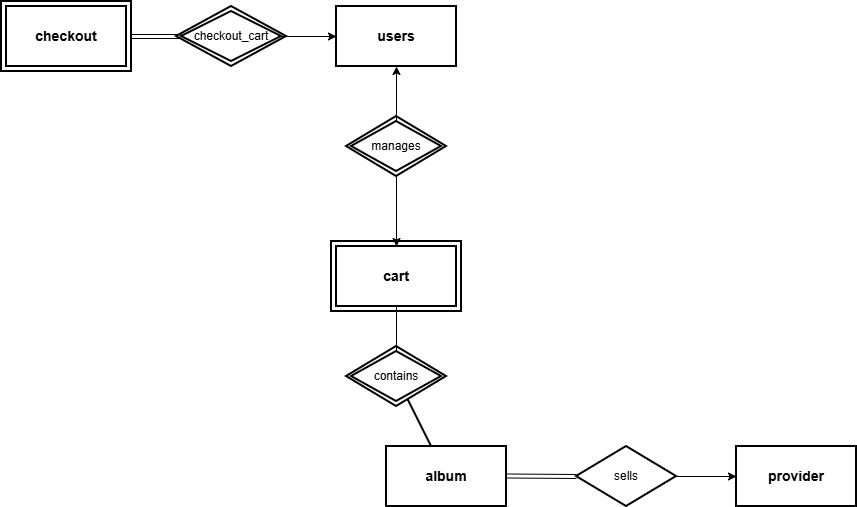

The diagram above was exported from draw.io. Its source (the exported page's mxGraphModel, read from the mxfile embedded in the PNG):
<mxGraphModel dx="1033" dy="811" grid="1" gridSize="10" guides="1" tooltips="1" connect="1" arrows="1" fold="1" page="1" pageScale="1" pageWidth="1100" pageHeight="850" math="0" shadow="0">
  <root>
    <mxCell id="0" />
    <mxCell id="1" parent="0" />
    <mxCell id="users" parent="1" style="rounded=0;whiteSpace=wrap;html=1;strokeWidth=2;fontSize=14;fontStyle=1;" value="users" vertex="1">
      <mxGeometry height="60" width="120" x="450" y="80" as="geometry" />
    </mxCell>
    <mxCell id="provider" parent="1" style="rounded=0;whiteSpace=wrap;html=1;strokeWidth=2;fontSize=14;fontStyle=1;" value="provider" vertex="1">
      <mxGeometry height="60" width="120" x="850" y="520" as="geometry" />
    </mxCell>
    <mxCell id="album" parent="1" style="rounded=0;whiteSpace=wrap;html=1;strokeWidth=2;fontSize=14;fontStyle=1;" value="album" vertex="1">
      <mxGeometry height="60" width="120" x="500" y="520" as="geometry" />
    </mxCell>
    <mxCell id="cart_outer" parent="1" style="rounded=0;whiteSpace=wrap;html=1;strokeWidth=2;fillColor=none;" value="" vertex="1">
      <mxGeometry height="70" width="130" x="445" y="315" as="geometry" />
    </mxCell>
    <mxCell id="q3HusSNsjmLl3gLpPEks-5" edge="1" parent="1" source="cart" style="edgeStyle=none;html=1;endArrow=none;endFill=0;" target="contains" value="">
      <mxGeometry relative="1" as="geometry" />
    </mxCell>
    <mxCell id="cart" parent="1" style="rounded=0;whiteSpace=wrap;html=1;strokeWidth=2;fontSize=14;fontStyle=1;" value="cart" vertex="1">
      <mxGeometry height="60" width="120" x="450" y="320" as="geometry" />
    </mxCell>
    <mxCell id="checkout_outer" parent="1" style="rounded=0;whiteSpace=wrap;html=1;strokeWidth=2;fillColor=none;" value="" vertex="1">
      <mxGeometry height="70" width="130" x="115" y="75" as="geometry" />
    </mxCell>
    <mxCell id="checkout" parent="1" style="rounded=0;whiteSpace=wrap;html=1;strokeWidth=2;fontSize=14;fontStyle=1;" value="checkout" vertex="1">
      <mxGeometry height="60" width="120" x="120" y="80" as="geometry" />
    </mxCell>
    <mxCell id="q3HusSNsjmLl3gLpPEks-1" edge="1" parent="1" source="manages_outer" style="edgeStyle=none;html=1;" target="cart" value="">
      <mxGeometry relative="1" as="geometry" />
    </mxCell>
    <mxCell id="manages_outer" parent="1" style="rhombus;whiteSpace=wrap;html=1;strokeWidth=2;fillColor=none;" value="" vertex="1">
      <mxGeometry height="60" width="100" x="460" y="190" as="geometry" />
    </mxCell>
    <mxCell id="q3HusSNsjmLl3gLpPEks-2" edge="1" parent="1" source="manages" style="edgeStyle=none;html=1;" target="users" value="">
      <mxGeometry relative="1" as="geometry" />
    </mxCell>
    <mxCell id="manages" parent="1" style="rhombus;whiteSpace=wrap;html=1;strokeWidth=2;fontSize=12;" value="manages" vertex="1">
      <mxGeometry height="50" width="90" x="465" y="195" as="geometry" />
    </mxCell>
    <mxCell id="checkout_cart_outer" parent="1" style="rhombus;whiteSpace=wrap;html=1;strokeWidth=2;fillColor=none;" value="" vertex="1">
      <mxGeometry height="60" width="110" x="290" y="80" as="geometry" />
    </mxCell>
    <mxCell id="q3HusSNsjmLl3gLpPEks-3" edge="1" parent="1" source="checkout_cart" style="edgeStyle=none;html=1;" target="users" value="">
      <mxGeometry relative="1" as="geometry" />
    </mxCell>
    <mxCell id="checkout_cart" parent="1" style="rhombus;whiteSpace=wrap;html=1;strokeWidth=2;fontSize=12;" value="checkout_cart" vertex="1">
      <mxGeometry height="50" width="100" x="295" y="85" as="geometry" />
    </mxCell>
    <mxCell id="contains_outer" parent="1" style="rhombus;whiteSpace=wrap;html=1;strokeWidth=2;fillColor=none;" value="" vertex="1">
      <mxGeometry height="60" width="100" x="460" y="420" as="geometry" />
    </mxCell>
    <mxCell id="contains" parent="1" style="rhombus;whiteSpace=wrap;html=1;strokeWidth=2;fontSize=12;" value="contains" vertex="1">
      <mxGeometry height="50" width="90" x="465" y="425" as="geometry" />
    </mxCell>
    <mxCell id="q3HusSNsjmLl3gLpPEks-4" edge="1" parent="1" source="sells" style="edgeStyle=none;html=1;" target="provider" value="">
      <mxGeometry relative="1" as="geometry" />
    </mxCell>
    <mxCell id="sells" parent="1" style="rhombus;whiteSpace=wrap;html=1;strokeWidth=2;fontSize=12;" value="sells" vertex="1">
      <mxGeometry height="60" width="100" x="690" y="520" as="geometry" />
    </mxCell>
    <mxCell id="e6" edge="1" parent="1" source="contains_outer" style="endArrow=none;html=1;strokeWidth=2;fontSize=14;fontStyle=1;" target="album" value="">
      <mxGeometry relative="1" as="geometry" />
    </mxCell>
    <mxCell id="q3HusSNsjmLl3gLpPEks-7" edge="1" parent="1" style="shape=link;html=1;" target="checkout_cart" value="">
      <mxGeometry relative="1" width="100" as="geometry">
        <mxPoint x="245" y="110" as="sourcePoint" />
        <mxPoint x="345" y="110" as="targetPoint" />
      </mxGeometry>
    </mxCell>
    <mxCell id="q3HusSNsjmLl3gLpPEks-8" edge="1" parent="1" style="shape=link;html=1;entryX=0;entryY=0.5;entryDx=0;entryDy=0;" target="sells" value="">
      <mxGeometry relative="1" width="100" as="geometry">
        <mxPoint x="620" y="549.5" as="sourcePoint" />
        <mxPoint x="720" y="549.5" as="targetPoint" />
      </mxGeometry>
    </mxCell>
  </root>
</mxGraphModel>